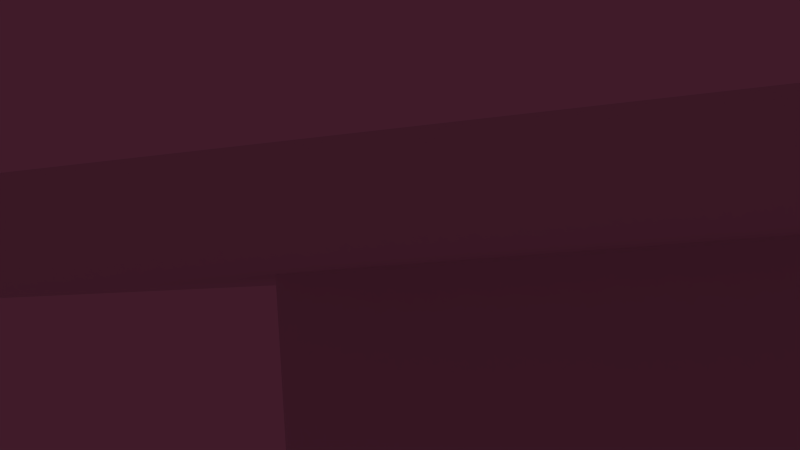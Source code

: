 # Source: room2.blend  (saved by Blender 2.69.0; exported with 4.5.12 LTS)
import bpy
from mathutils import Matrix  # noqa: F401  (used for matrix-valued properties, if any)

bpy.ops.wm.read_factory_settings(use_empty=True)
scene = bpy.context.scene
scene.name = 'Scene'

# ---- collections
col_collection_1 = bpy.data.collections.new('Collection 1'); scene.collection.children.link(col_collection_1)

# ---- materials (node trees are filled in below, after node groups)
mat_material_001 = bpy.data.materials.new('Material.001')
mat_material_001.alpha_threshold = 0.0
mat_material_001.use_transparent_shadow = False
mat_material_001.preview_render_type = 'CUBE'
mat_material_001.roughness = 0.5
mat_material_001.specular_intensity = 0.4097
mat_material_001.line_color = (0.0, 0.0, 0.0, 1.0)
mat_material = bpy.data.materials.new('Material')
mat_material.alpha_threshold = 0.0
mat_material.use_transparent_shadow = False
mat_material.roughness = 0.5
mat_material.line_color = (0.0, 0.0, 0.0, 1.0)
mat_material_004 = bpy.data.materials.new('Material.004')
mat_material_004.alpha_threshold = 0.0
mat_material_004.use_transparent_shadow = False
mat_material_004.roughness = 0.5
mat_material_004.specular_intensity = 0.123
mat_material_004.line_color = (0.0, 0.0, 0.0, 1.0)

# ---- material node trees

# ---- world
world_world = bpy.data.worlds.new('World'); scene.world = world_world
world_world.color = (0.05088, 0.01118, 0.02235)
world_world.use_sun_shadow = False
world_world.sun_shadow_jitter_overblur = 0.0
world_world.cycles.sampling_method = 'MANUAL'
world_world.cycles.sample_map_resolution = 256

# ---- cameras
cam_camera = bpy.data.cameras.new('Camera')
cam_camera.clip_end = 100.0
cam_camera.lens = 35.0
cam_camera.sensor_width = 32.0
cam_camera.sensor_height = 18.0
cam_camera.ortho_scale = 7.314
cam_camera.dof.focus_distance = 0.0
cam_camera.dof.aperture_fstop = 128.0

# ---- lights
light_spot = bpy.data.lights.new('Spot', 'SPOT')
light_spot.transmission_factor = 0.0
light_spot.energy = 100.0
light_spot.shadow_buffer_clip_start = 0.5
light_spot.shadow_soft_size = 0.1
light_spot.shadow_maximum_resolution = 0.006
light_spot.use_absolute_resolution = True
light_spot.cycles.use_multiple_importance_sampling = False
light_lamp = bpy.data.lights.new('Lamp', 'POINT')
light_lamp.transmission_factor = 0.0
light_lamp.cutoff_distance = 30.0
light_lamp.energy = 100.0
light_lamp.shadow_buffer_clip_start = 1.001
light_lamp.shadow_soft_size = 0.1
light_lamp.shadow_maximum_resolution = 0.006
light_lamp.use_absolute_resolution = True
light_lamp.cycles.use_multiple_importance_sampling = False

# ---- meshes
me_cube = bpy.data.meshes.new('Cube')
me_cube.from_pydata([(1.0, 1.0, -1.0), (1.0, -1.0, -1.0), (-1.0, -1.0, -1.0), (-1.0, 1.0, -1.0), (1.0, 1.0, 1.0), (1.0, -1.0, 1.0), (-1.0, -1.0, 1.0), (-1.0, 1.0, 1.0)], [], [(4, 5, 6, 7), (0, 1, 5, 4), (1, 2, 6, 5), (2, 3, 7, 6), (3, 0, 4, 7)])
me_cube.polygons.foreach_set('material_index', [0, 1, 1, 1, 1])
_uv = me_cube.uv_layers.new(name='UVMap')
_uv.uv.foreach_set('vector', [0.0, 1.0, 1.0, 1.0, 1.0, 0.0, 0.0, 0.0, 0.0, 0.0, 1.0, 0.0, 1.0, 1.0, 0.0, 1.0, 0.0, 1.0, 1.0, 1.0, 1.0, 0.0, 0.0, 0.0, 9.998e-05, 0.0001001, 0.9999, 9.998e-05, 0.9999, 0.9999, 0.0001, 0.9999, 9.998e-05, 0.0001002, 0.9999, 9.998e-05, 0.9999, 0.9999, 0.0001, 0.9999])
me_cube.materials.append(mat_material_001)
me_cube.materials.append(mat_material)
me_cube.use_remesh_preserve_volume = False
me_cube.use_remesh_preserve_attributes = False
me_cube.use_mirror_vertex_groups = False
me_cube.update()
me_plane_001 = bpy.data.meshes.new('Plane.001')
me_plane_001.from_pydata([(1.0, -1.0, 0.0), (-1.0, -1.0, 0.0), (1.0, 1.0, 0.0), (-1.0, 1.0, 0.0)], [], [(1, 3, 2, 0)])
_uv = me_plane_001.uv_layers.new(name='UVMap')
_uv.uv.foreach_set('vector', [-3.431, 6.154, -3.431, -5.154, 4.097, -5.154, 4.097, 6.154])
me_plane_001.materials.append(mat_material_004)
me_plane_001.use_remesh_preserve_volume = False
me_plane_001.use_remesh_preserve_attributes = False
me_plane_001.use_mirror_vertex_groups = False
me_plane_001.update()

# ---- objects
ob_spot = bpy.data.objects.new('Spot', light_spot)
ob_cube = bpy.data.objects.new('Cube', me_cube)
ob_lamp = bpy.data.objects.new('Lamp', light_lamp)
ob_camera = bpy.data.objects.new('Camera', cam_camera)
ob_plane = bpy.data.objects.new('Plane', me_plane_001)

# ---- transforms, parenting, visibility, modifiers, constraints
ob_spot.location = (4.731, 6.208, 2.079)
ob_spot.rotation_euler = (-1.327, 0.9864, 5.877)
ob_spot.lineart.crease_threshold = 0.0
ob_cube.location = (-0.9063, 0.2243, 1.5)
ob_cube.scale = (8.269, 7.756, -2.0)
ob_cube.lock_rotations_4d = False
ob_cube.empty_display_type = 'ARROWS'
ob_cube.lineart.crease_threshold = 0.0
ob_lamp.location = (-4.308, 1.543, 2.02)
ob_lamp.rotation_euler = (1.605, 2.158, 2.182)
ob_lamp.lock_rotations_4d = False
ob_lamp.empty_display_type = 'ARROWS'
ob_lamp.color = (0.0, 0.0, 0.0, 0.0)
ob_lamp.lineart.crease_threshold = 0.0
ob_camera.location = (1.972, 21.53, 2.69)
ob_camera.rotation_euler = (1.639, 0.06978, -2.903)
ob_camera.lock_rotations_4d = False
ob_camera.empty_display_type = 'ARROWS'
ob_camera.color = (0.0, 0.0, 0.0, 0.0)
ob_camera.display_type = 'WIRE'
ob_camera.lineart.crease_threshold = 0.0
ob_plane.location = (-4.569, 0.6846, 3.0)
ob_plane.scale = (19.17, 19.17, 19.17)
ob_plane.lineart.crease_threshold = 0.0

# ---- collection membership
col_collection_1.objects.link(ob_spot)
col_collection_1.objects.link(ob_cube)
col_collection_1.objects.link(ob_lamp)
col_collection_1.objects.link(ob_camera)
col_collection_1.objects.link(ob_plane)

# ---- scene / render settings (as saved in the file)
scene.camera = ob_camera
scene.frame_start = 1; scene.frame_end = 250; scene.frame_set(1)
scene.render.engine = 'BLENDER_EEVEE_NEXT'
scene.render.image_settings.compression = 90
scene.render.resolution_percentage = 50
scene.render.dither_intensity = 0.0
scene.cycles.use_denoising = False
scene.cycles.samples = 10
scene.cycles.sampling_pattern = 'TABULATED_SOBOL'
scene.cycles.light_sampling_threshold = 0.0
scene.cycles.use_adaptive_sampling = False
scene.cycles.use_light_tree = False
scene.cycles.blur_glossy = 0.0
scene.cycles.volume_bounces = 1
scene.cycles.pixel_filter_type = 'GAUSSIAN'
scene.cycles.sample_clamp_indirect = 0.0
scene.view_settings.view_transform = 'Standard'
bpy.context.view_layer.update()
